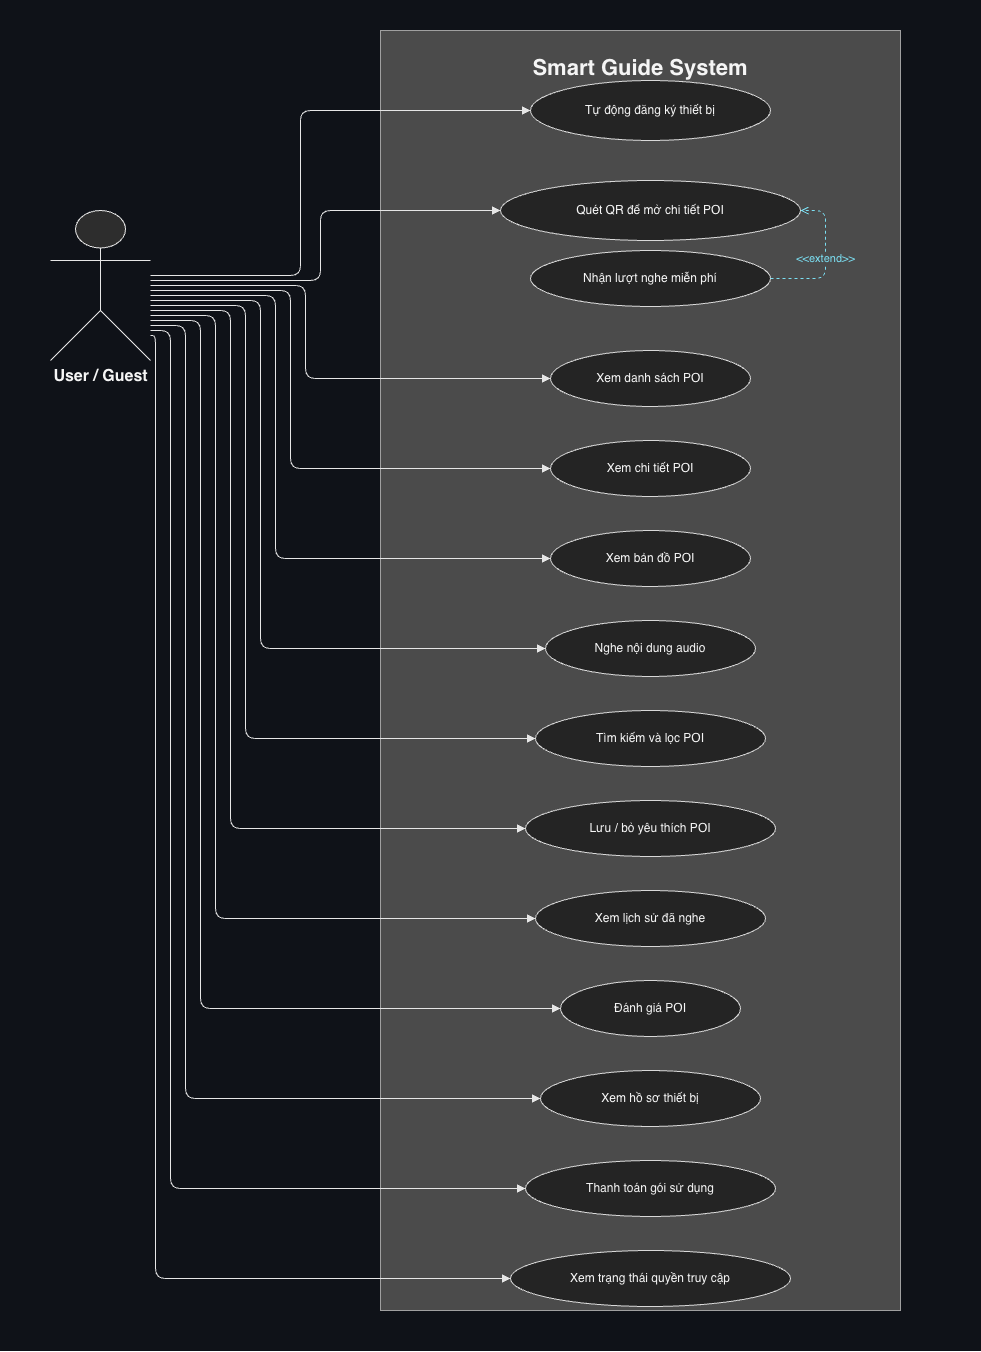

The diagram above was exported from draw.io. Its source (the exported page's mxGraphModel, read from the mxfile embedded in the PNG):
<mxGraphModel dx="2335" dy="1548" grid="1" gridSize="10" guides="1" tooltips="1" connect="1" arrows="1" fold="1" page="1" pageScale="1" pageWidth="827" pageHeight="1169" math="0" shadow="0">
  <root>
    <mxCell id="0" />
    <mxCell id="1" parent="0" />
    <mxCell id="0fUxwdKKRlElbH7xIMmO-91" parent="1" style="rounded=0;whiteSpace=wrap;html=1;fillColor=#0F1218;strokeColor=#0F1218;" value="" vertex="1">
      <mxGeometry height="1350" width="980" x="110" y="40" as="geometry" />
    </mxCell>
    <mxCell id="0fUxwdKKRlElbH7xIMmO-92" parent="1" style="rounded=0;whiteSpace=wrap;html=1;fillColor=#4B4B4B;strokeColor=#A0A0A0;fontColor=#F5F5F5;align=center;verticalAlign=top;spacingTop=18;" value="&lt;font style=&quot;font-size:22px;&quot;&gt;&lt;b&gt;Smart Guide System&lt;/b&gt;&lt;/font&gt;" vertex="1">
      <mxGeometry height="1280" width="520" x="490" y="70" as="geometry" />
    </mxCell>
    <mxCell id="0fUxwdKKRlElbH7xIMmO-93" parent="1" style="shape=umlActor;verticalLabelPosition=bottom;verticalAlign=top;html=1;outlineConnect=0;fillColor=#2D2D2D;strokeColor=#E6E6E6;fontColor=#F5F5F5;" value="&lt;font style=&quot;font-size:16px;&quot;&gt;&lt;b&gt;User / Guest&lt;/b&gt;&lt;/font&gt;" vertex="1">
      <mxGeometry height="150" width="100" x="160" y="250" as="geometry" />
    </mxCell>
    <mxCell id="0fUxwdKKRlElbH7xIMmO-94" parent="1" style="ellipse;whiteSpace=wrap;html=1;fillColor=#242424;strokeColor=#D9D9D9;fontColor=#F5F5F5;" value="Tự động đăng ký thiết bị" vertex="1">
      <mxGeometry height="60" width="240" x="640" y="120" as="geometry" />
    </mxCell>
    <mxCell id="0fUxwdKKRlElbH7xIMmO-95" parent="1" style="ellipse;whiteSpace=wrap;html=1;fillColor=#242424;strokeColor=#D9D9D9;fontColor=#F5F5F5;" value="Quét QR để mở chi tiết POI" vertex="1">
      <mxGeometry height="60" width="300" x="610" y="220" as="geometry" />
    </mxCell>
    <mxCell id="0fUxwdKKRlElbH7xIMmO-96" parent="1" style="ellipse;whiteSpace=wrap;html=1;fillColor=#242424;strokeColor=#D9D9D9;fontColor=#F5F5F5;" value="Nhận lượt nghe miễn phí" vertex="1">
      <mxGeometry height="56" width="240" x="640" y="290" as="geometry" />
    </mxCell>
    <mxCell id="0fUxwdKKRlElbH7xIMmO-97" parent="1" style="ellipse;whiteSpace=wrap;html=1;fillColor=#242424;strokeColor=#D9D9D9;fontColor=#F5F5F5;" value="Xem danh sách POI" vertex="1">
      <mxGeometry height="56" width="200" x="660" y="390" as="geometry" />
    </mxCell>
    <mxCell id="0fUxwdKKRlElbH7xIMmO-98" parent="1" style="ellipse;whiteSpace=wrap;html=1;fillColor=#242424;strokeColor=#D9D9D9;fontColor=#F5F5F5;" value="Xem chi tiết POI" vertex="1">
      <mxGeometry height="56" width="200" x="660" y="480" as="geometry" />
    </mxCell>
    <mxCell id="0fUxwdKKRlElbH7xIMmO-99" parent="1" style="ellipse;whiteSpace=wrap;html=1;fillColor=#242424;strokeColor=#D9D9D9;fontColor=#F5F5F5;" value="Xem bản đồ POI" vertex="1">
      <mxGeometry height="56" width="200" x="660" y="570" as="geometry" />
    </mxCell>
    <mxCell id="0fUxwdKKRlElbH7xIMmO-100" parent="1" style="ellipse;whiteSpace=wrap;html=1;fillColor=#242424;strokeColor=#D9D9D9;fontColor=#F5F5F5;" value="Nghe nội dung audio" vertex="1">
      <mxGeometry height="56" width="210" x="655" y="660" as="geometry" />
    </mxCell>
    <mxCell id="0fUxwdKKRlElbH7xIMmO-101" parent="1" style="ellipse;whiteSpace=wrap;html=1;fillColor=#242424;strokeColor=#D9D9D9;fontColor=#F5F5F5;" value="Tìm kiếm và lọc POI" vertex="1">
      <mxGeometry height="56" width="230" x="645" y="750" as="geometry" />
    </mxCell>
    <mxCell id="0fUxwdKKRlElbH7xIMmO-102" parent="1" style="ellipse;whiteSpace=wrap;html=1;fillColor=#242424;strokeColor=#D9D9D9;fontColor=#F5F5F5;" value="Lưu / bỏ yêu thích POI" vertex="1">
      <mxGeometry height="56" width="250" x="635" y="840" as="geometry" />
    </mxCell>
    <mxCell id="0fUxwdKKRlElbH7xIMmO-103" parent="1" style="ellipse;whiteSpace=wrap;html=1;fillColor=#242424;strokeColor=#D9D9D9;fontColor=#F5F5F5;" value="Xem lịch sử đã nghe" vertex="1">
      <mxGeometry height="56" width="230" x="645" y="930" as="geometry" />
    </mxCell>
    <mxCell id="0fUxwdKKRlElbH7xIMmO-104" parent="1" style="ellipse;whiteSpace=wrap;html=1;fillColor=#242424;strokeColor=#D9D9D9;fontColor=#F5F5F5;" value="Đánh giá POI" vertex="1">
      <mxGeometry height="56" width="180" x="670" y="1020" as="geometry" />
    </mxCell>
    <mxCell id="0fUxwdKKRlElbH7xIMmO-105" parent="1" style="ellipse;whiteSpace=wrap;html=1;fillColor=#242424;strokeColor=#D9D9D9;fontColor=#F5F5F5;" value="Xem hồ sơ thiết bị" vertex="1">
      <mxGeometry height="56" width="220" x="650" y="1110" as="geometry" />
    </mxCell>
    <mxCell id="0fUxwdKKRlElbH7xIMmO-106" parent="1" style="ellipse;whiteSpace=wrap;html=1;fillColor=#242424;strokeColor=#D9D9D9;fontColor=#F5F5F5;" value="Thanh toán gói sử dụng" vertex="1">
      <mxGeometry height="56" width="250" x="635" y="1200" as="geometry" />
    </mxCell>
    <mxCell id="0fUxwdKKRlElbH7xIMmO-107" parent="1" style="ellipse;whiteSpace=wrap;html=1;fillColor=#242424;strokeColor=#D9D9D9;fontColor=#F5F5F5;" value="Xem trạng thái quyền truy cập" vertex="1">
      <mxGeometry height="56" width="280" x="620" y="1290" as="geometry" />
    </mxCell>
    <mxCell id="0fUxwdKKRlElbH7xIMmO-108" edge="1" parent="1" source="0fUxwdKKRlElbH7xIMmO-93" style="edgeStyle=orthogonalEdgeStyle;rounded=1;jettySize=auto;html=1;strokeColor=#E6E6E6;endArrow=block;endFill=1;" target="0fUxwdKKRlElbH7xIMmO-94">
      <mxGeometry relative="1" as="geometry">
        <Array as="points">
          <mxPoint x="410" y="315" />
          <mxPoint x="410" y="150" />
        </Array>
      </mxGeometry>
    </mxCell>
    <mxCell id="0fUxwdKKRlElbH7xIMmO-109" edge="1" parent="1" source="0fUxwdKKRlElbH7xIMmO-93" style="edgeStyle=orthogonalEdgeStyle;rounded=1;jettySize=auto;html=1;strokeColor=#E6E6E6;endArrow=block;endFill=1;" target="0fUxwdKKRlElbH7xIMmO-95">
      <mxGeometry relative="1" as="geometry">
        <Array as="points">
          <mxPoint x="430" y="320" />
          <mxPoint x="430" y="250" />
        </Array>
      </mxGeometry>
    </mxCell>
    <mxCell id="0fUxwdKKRlElbH7xIMmO-110" edge="1" parent="1" source="0fUxwdKKRlElbH7xIMmO-93" style="edgeStyle=orthogonalEdgeStyle;rounded=1;jettySize=auto;html=1;strokeColor=#E6E6E6;endArrow=block;endFill=1;" target="0fUxwdKKRlElbH7xIMmO-97">
      <mxGeometry relative="1" as="geometry">
        <Array as="points">
          <mxPoint x="415" y="325" />
        </Array>
      </mxGeometry>
    </mxCell>
    <mxCell id="0fUxwdKKRlElbH7xIMmO-111" edge="1" parent="1" source="0fUxwdKKRlElbH7xIMmO-93" style="edgeStyle=orthogonalEdgeStyle;rounded=1;jettySize=auto;html=1;strokeColor=#E6E6E6;endArrow=block;endFill=1;" target="0fUxwdKKRlElbH7xIMmO-98">
      <mxGeometry relative="1" as="geometry">
        <Array as="points">
          <mxPoint x="400" y="330" />
        </Array>
      </mxGeometry>
    </mxCell>
    <mxCell id="0fUxwdKKRlElbH7xIMmO-112" edge="1" parent="1" source="0fUxwdKKRlElbH7xIMmO-93" style="edgeStyle=orthogonalEdgeStyle;rounded=1;jettySize=auto;html=1;strokeColor=#E6E6E6;endArrow=block;endFill=1;" target="0fUxwdKKRlElbH7xIMmO-99">
      <mxGeometry relative="1" as="geometry">
        <Array as="points">
          <mxPoint x="385" y="335" />
        </Array>
      </mxGeometry>
    </mxCell>
    <mxCell id="0fUxwdKKRlElbH7xIMmO-113" edge="1" parent="1" source="0fUxwdKKRlElbH7xIMmO-93" style="edgeStyle=orthogonalEdgeStyle;rounded=1;jettySize=auto;html=1;strokeColor=#E6E6E6;endArrow=block;endFill=1;" target="0fUxwdKKRlElbH7xIMmO-100">
      <mxGeometry relative="1" as="geometry">
        <Array as="points">
          <mxPoint x="370" y="340" />
        </Array>
      </mxGeometry>
    </mxCell>
    <mxCell id="0fUxwdKKRlElbH7xIMmO-114" edge="1" parent="1" source="0fUxwdKKRlElbH7xIMmO-93" style="edgeStyle=orthogonalEdgeStyle;rounded=1;jettySize=auto;html=1;strokeColor=#E6E6E6;endArrow=block;endFill=1;" target="0fUxwdKKRlElbH7xIMmO-101">
      <mxGeometry relative="1" as="geometry">
        <Array as="points">
          <mxPoint x="355" y="345" />
        </Array>
      </mxGeometry>
    </mxCell>
    <mxCell id="0fUxwdKKRlElbH7xIMmO-115" edge="1" parent="1" source="0fUxwdKKRlElbH7xIMmO-93" style="edgeStyle=orthogonalEdgeStyle;rounded=1;jettySize=auto;html=1;strokeColor=#E6E6E6;endArrow=block;endFill=1;" target="0fUxwdKKRlElbH7xIMmO-102">
      <mxGeometry relative="1" as="geometry">
        <Array as="points">
          <mxPoint x="340" y="350" />
        </Array>
      </mxGeometry>
    </mxCell>
    <mxCell id="0fUxwdKKRlElbH7xIMmO-116" edge="1" parent="1" source="0fUxwdKKRlElbH7xIMmO-93" style="edgeStyle=orthogonalEdgeStyle;rounded=1;jettySize=auto;html=1;strokeColor=#E6E6E6;endArrow=block;endFill=1;" target="0fUxwdKKRlElbH7xIMmO-103">
      <mxGeometry relative="1" as="geometry">
        <Array as="points">
          <mxPoint x="325" y="355" />
        </Array>
      </mxGeometry>
    </mxCell>
    <mxCell id="0fUxwdKKRlElbH7xIMmO-117" edge="1" parent="1" source="0fUxwdKKRlElbH7xIMmO-93" style="edgeStyle=orthogonalEdgeStyle;rounded=1;jettySize=auto;html=1;strokeColor=#E6E6E6;endArrow=block;endFill=1;" target="0fUxwdKKRlElbH7xIMmO-104">
      <mxGeometry relative="1" as="geometry">
        <Array as="points">
          <mxPoint x="310" y="360" />
        </Array>
      </mxGeometry>
    </mxCell>
    <mxCell id="0fUxwdKKRlElbH7xIMmO-118" edge="1" parent="1" source="0fUxwdKKRlElbH7xIMmO-93" style="edgeStyle=orthogonalEdgeStyle;rounded=1;jettySize=auto;html=1;strokeColor=#E6E6E6;endArrow=block;endFill=1;" target="0fUxwdKKRlElbH7xIMmO-105">
      <mxGeometry relative="1" as="geometry">
        <Array as="points">
          <mxPoint x="295" y="365" />
        </Array>
      </mxGeometry>
    </mxCell>
    <mxCell id="0fUxwdKKRlElbH7xIMmO-119" edge="1" parent="1" source="0fUxwdKKRlElbH7xIMmO-93" style="edgeStyle=orthogonalEdgeStyle;rounded=1;jettySize=auto;html=1;strokeColor=#E6E6E6;endArrow=block;endFill=1;" target="0fUxwdKKRlElbH7xIMmO-106">
      <mxGeometry relative="1" as="geometry">
        <Array as="points">
          <mxPoint x="280" y="370" />
        </Array>
      </mxGeometry>
    </mxCell>
    <mxCell id="0fUxwdKKRlElbH7xIMmO-120" edge="1" parent="1" source="0fUxwdKKRlElbH7xIMmO-93" style="edgeStyle=orthogonalEdgeStyle;rounded=1;jettySize=auto;html=1;strokeColor=#E6E6E6;endArrow=block;endFill=1;" target="0fUxwdKKRlElbH7xIMmO-107">
      <mxGeometry relative="1" as="geometry">
        <Array as="points">
          <mxPoint x="265" y="375" />
        </Array>
      </mxGeometry>
    </mxCell>
    <mxCell id="0fUxwdKKRlElbH7xIMmO-121" edge="1" parent="1" source="0fUxwdKKRlElbH7xIMmO-96" style="edgeStyle=orthogonalEdgeStyle;rounded=1;jettySize=auto;html=1;strokeColor=#7BDFF2;dashed=1;endArrow=open;endFill=0;fontColor=#7BDFF2;labelBackgroundColor=#4B4B4B;" target="0fUxwdKKRlElbH7xIMmO-95" value="&amp;lt;&amp;lt;extend&amp;gt;&amp;gt;">
      <mxGeometry relative="1" as="geometry">
        <Array as="points">
          <mxPoint x="935" y="318" />
          <mxPoint x="935" y="250" />
        </Array>
      </mxGeometry>
    </mxCell>
  </root>
</mxGraphModel>